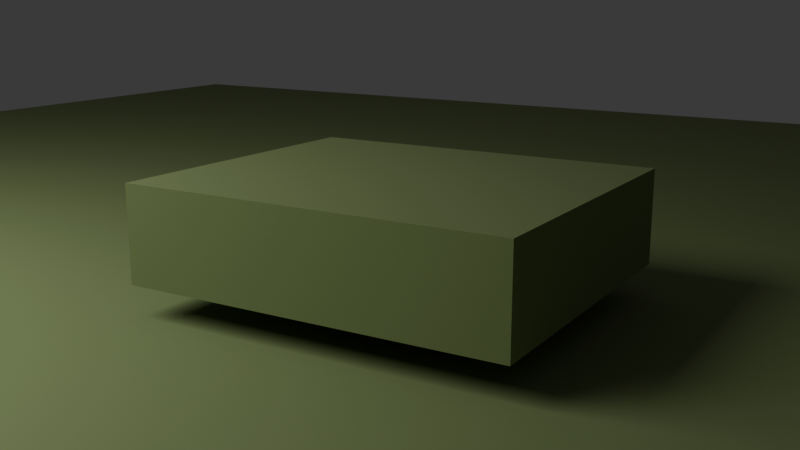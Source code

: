 # Source: scene.blend  (saved by Blender 5.0.119; exported with 4.5.12 LTS)
import bpy
from mathutils import Matrix  # noqa: F401  (used for matrix-valued properties, if any)

bpy.ops.wm.read_factory_settings(use_empty=True)
scene = bpy.context.scene
scene.name = 'Scene'

# ---- collections
col_collection = bpy.data.collections.new('Collection'); scene.collection.children.link(col_collection)
col_cameras = bpy.data.collections.new('CAMERAS'); scene.collection.children.link(col_cameras)
col_lights = bpy.data.collections.new('LIGHTS'); scene.collection.children.link(col_lights)
col_subject = bpy.data.collections.new('SUBJECT'); scene.collection.children.link(col_subject)
col_environment = bpy.data.collections.new('ENVIRONMENT'); scene.collection.children.link(col_environment)
col_fx = bpy.data.collections.new('FX'); scene.collection.children.link(col_fx)
col_helpers = bpy.data.collections.new('HELPERS'); scene.collection.children.link(col_helpers)
col_export = bpy.data.collections.new('EXPORT'); scene.collection.children.link(col_export)

# ---- materials (node trees are filled in below, after node groups)
mat_flat_green = bpy.data.materials.new('flat_green')

# ---- material node trees
mat_flat_green.use_nodes = True; mat_flat_green.node_tree.nodes.clear()
_N = mat_flat_green.node_tree.nodes; _L = mat_flat_green.node_tree.links
n0 = _N.new('ShaderNodeOutputMaterial'); n0.name = 'Material Output'; n0.location = (0, 0)
n1 = _N.new('ShaderNodeBsdfPrincipled'); n1.name = 'Principled BSDF'; n1.location = (0, 0)
n1.inputs[0].default_value = (0.2, 0.26, 0.1, 1.0)
n1.inputs[2].default_value = 0.9
n1.inputs[3].default_value = 1.45
_L.new(n1.outputs[0], n0.inputs[0])
n0.is_active_output = True

# ---- world
world_world = bpy.data.worlds.new('World'); scene.world = world_world
world_world.use_nodes = True; world_world.node_tree.nodes.clear()
_N = world_world.node_tree.nodes; _L = world_world.node_tree.links
n0 = _N.new('ShaderNodeOutputWorld'); n0.name = 'World Output'; n0.location = (200, 100)
n1 = _N.new('ShaderNodeBackground'); n1.name = 'Background'; n1.location = (-200, 100)
n1.inputs[0].default_value = (0.1, 0.1, 0.1, 1.0)
n1.inputs[1].default_value = 0.5
_L.new(n1.outputs[0], n0.inputs[0])
n0.is_active_output = True
world_world.color = (0.05088, 0.05088, 0.05088)
world_world.sun_shadow_jitter_overblur = 0.0

# ---- cameras
cam_cam = bpy.data.cameras.new('cam')
cam_cam.lens = 45.0

# ---- lights
light_key = bpy.data.lights.new('key', 'AREA')
light_key.energy = 400.0
light_key.size = 5.0

# ---- meshes
me_mound_boulder_rock_grass_path_stone_leaf_sun_flat = bpy.data.meshes.new('mound_boulder_rock_grass_path_stone_leaf_sun_flat')
me_mound_boulder_rock_grass_path_stone_leaf_sun_flat.from_pydata([(-1.2, -1.0, -0.3), (-1.2, -1.0, 0.3), (-1.2, 1.0, -0.3), (-1.2, 1.0, 0.3), (1.2, -1.0, -0.3), (1.2, -1.0, 0.3), (1.2, 1.0, -0.3), (1.2, 1.0, 0.3)], [], [(0, 1, 3, 2), (2, 3, 7, 6), (6, 7, 5, 4), (4, 5, 1, 0), (2, 6, 4, 0), (7, 3, 1, 5)])
me_mound_boulder_rock_grass_path_stone_leaf_sun_flat.materials.append(mat_flat_green)
me_mound_boulder_rock_grass_path_stone_leaf_sun_flat.update()
me_meadow_ground_plane = bpy.data.meshes.new('meadow_ground_plane')
me_meadow_ground_plane.from_pydata([(-10.0, -10.0, 0.0), (10.0, -10.0, 0.0), (-10.0, 10.0, 0.0), (10.0, 10.0, 0.0)], [], [(0, 1, 3, 2)])
me_meadow_ground_plane.materials.append(mat_flat_green)
me_meadow_ground_plane.update()

# ---- objects
ob_cam = bpy.data.objects.new('cam', cam_cam)
ob_key = bpy.data.objects.new('key', light_key)
ob_mound_boulder_rock_grass_path_stone_leaf_sun_flat = bpy.data.objects.new('mound_boulder_rock_grass_path_stone_leaf_sun_flat', me_mound_boulder_rock_grass_path_stone_leaf_sun_flat)
ob_meadow_ground_plane = bpy.data.objects.new('meadow_ground_plane', me_meadow_ground_plane)

# ---- transforms, parenting, visibility, modifiers, constraints
ob_cam.location = (3.0, -4.5, 1.9)
ob_cam.rotation_euler = (1.332, 7.289e-08, 0.5494)
ob_key.location = (-4.0, -4.0, 5.0)
ob_mound_boulder_rock_grass_path_stone_leaf_sun_flat.location = (0.0, 0.4, 0.5)
ob_meadow_ground_plane.location = (0.0, 0.0, 0.0)

# ---- collection membership
col_cameras.objects.link(ob_cam)
col_lights.objects.link(ob_key)
col_subject.objects.link(ob_mound_boulder_rock_grass_path_stone_leaf_sun_flat)
col_environment.objects.link(ob_meadow_ground_plane)

# ---- scene / render settings (as saved in the file)
scene.camera = ob_cam
scene.frame_start = 1; scene.frame_end = 250; scene.frame_set(1)
scene.render.engine = 'BLENDER_EEVEE_NEXT'
scene.render.resolution_x = 480
scene.render.resolution_y = 270
scene.render.bake_bias = 0.0
scene.render.bake_samples = 0
scene.cycles.sampling_pattern = 'TABULATED_SOBOL'
scene.eevee.taa_render_samples = 32
scene.eevee.use_volume_custom_range = False
bpy.context.view_layer.update()
